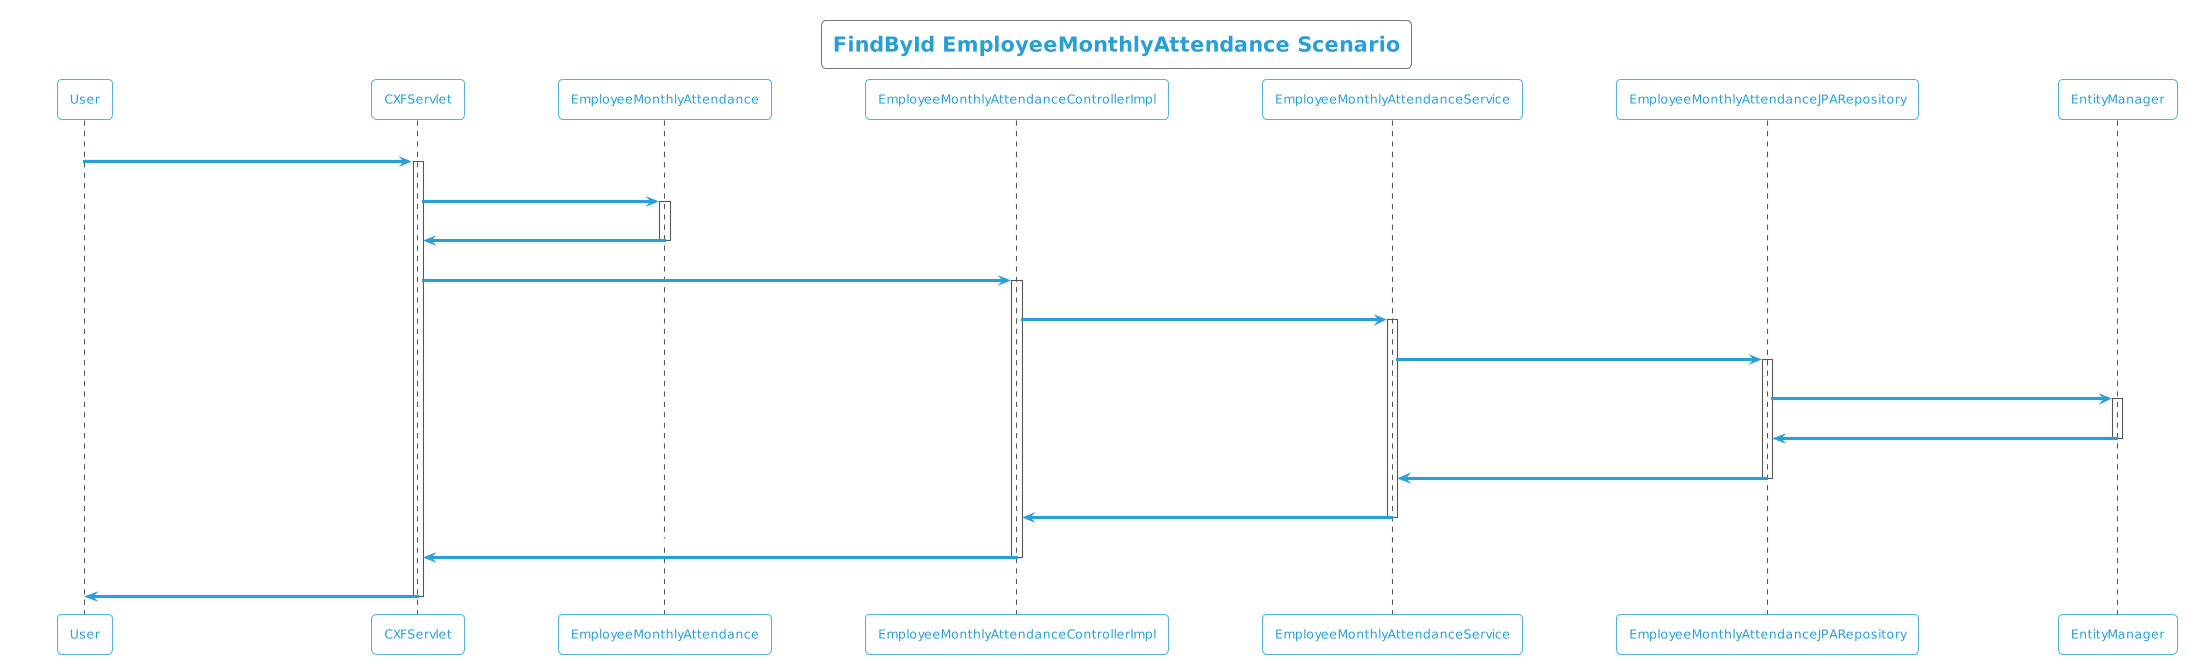

The diagram above was rendered by PlantUML. Its source (embedded in the PNG):
@startuml
!theme cyborg-outline
title FindById EmployeeMonthlyAttendance Scenario
participant User
User -> CXFServlet: GET, EmployeeMonthlyAttendance
activate CXFServlet
CXFServlet -> EmployeeMonthlyAttendance: << findById >>
activate EmployeeMonthlyAttendance
EmployeeMonthlyAttendance -> CXFServlet: << instance >>
deactivate EmployeeMonthlyAttendance
CXFServlet -> EmployeeMonthlyAttendanceControllerImpl: findById(:int)
activate EmployeeMonthlyAttendanceControllerImpl
EmployeeMonthlyAttendanceControllerImpl -> EmployeeMonthlyAttendanceService: findById(:int)
activate EmployeeMonthlyAttendanceService
EmployeeMonthlyAttendanceService -> EmployeeMonthlyAttendanceJPARepository: findById(:int)
activate EmployeeMonthlyAttendanceJPARepository
EmployeeMonthlyAttendanceJPARepository -> EntityManager: response(:EmployeeMonthlyAttendance)
activate EntityManager
EntityManager -> EmployeeMonthlyAttendanceJPARepository: << persisted EmployeeMonthlyAttendance >>
deactivate EntityManager
EmployeeMonthlyAttendanceJPARepository -> EmployeeMonthlyAttendanceService: << persisted EmployeeMonthlyAttendance >>
deactivate EmployeeMonthlyAttendanceJPARepository
EmployeeMonthlyAttendanceService -> EmployeeMonthlyAttendanceControllerImpl: << persisted EmployeeMonthlyAttendance >>
deactivate EmployeeMonthlyAttendanceService
EmployeeMonthlyAttendanceControllerImpl -> CXFServlet: << persisted EmployeeMonthlyAttendance >>
deactivate EmployeeMonthlyAttendanceControllerImpl
CXFServlet -> User: marshalled EmployeeMonthlyAttendance XML
deactivate CXFServlet
@enduml